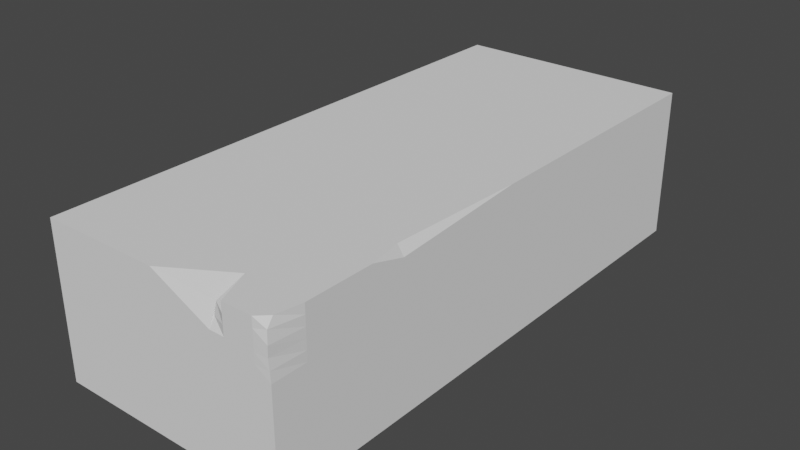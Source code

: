 # Source: brick2.blend  (saved by Blender 2.81.16; exported with 4.5.12 LTS)
import bpy
from mathutils import Matrix  # noqa: F401  (used for matrix-valued properties, if any)

bpy.ops.wm.read_factory_settings(use_empty=True)
scene = bpy.context.scene
scene.name = 'Scene'

# ---- collections
col_collection = bpy.data.collections.new('Collection'); scene.collection.children.link(col_collection)

# ---- world
world_world = bpy.data.worlds.new('World'); scene.world = world_world
world_world.use_nodes = True; world_world.node_tree.nodes.clear()
_N = world_world.node_tree.nodes; _L = world_world.node_tree.links
n0 = _N.new('ShaderNodeOutputWorld'); n0.name = 'World Output'; n0.location = (300, 300)
n1 = _N.new('ShaderNodeBackground'); n1.name = 'Background'; n1.location = (10, 300)
n1.inputs[0].default_value = (0.05088, 0.05088, 0.05088, 1.0)
_L.new(n1.outputs[0], n0.inputs[0])
n0.is_active_output = True
world_world.color = (0.05088, 0.05088, 0.05088)
world_world.use_sun_shadow = False
world_world.sun_shadow_jitter_overblur = 0.0

# ---- meshes
me_cube_003 = bpy.data.meshes.new('Cube.003')
me_cube_003.from_pydata([(-1.0, -1.0, -1.0), (-1.0, -1.0, 1.0), (-1.0, 1.0, -1.0), (-1.0, 1.0, 1.0), (1.0, -1.0, -1.0), (0.9606, -0.9654, 1.0), (1.0, 1.0, -1.0), (1.0, 1.0, 1.0), (-1.0, 0.0, -1.0), (-1.0, -1.0, 0.0), (-1.0, 0.0, 1.0), (-1.0, 1.0, 0.0), (0.0, 1.0, -1.0), (0.0, 1.0, 1.0), (1.0, 1.0, 0.0), (1.0, 0.0, -1.0), (1.0, 0.0, 1.0), (1.0, -1.0, 0.0), (0.0, -1.0, -1.0), (0.0, -1.0, 1.0), (0.0, 0.0, 1.0), (0.0, 0.0, -1.0), (0.0, -1.0, 0.0), (1.0, 0.0, 0.0), (0.0, 1.0, 0.0), (-1.0, 0.0, 0.0), (-1.0, -0.5, -1.0), (-1.0, -1.0, 0.5), (-1.0, 0.5, 1.0), (-1.0, 1.0, -0.5), (-0.5, 1.0, -1.0), (0.5, 1.0, 1.0), (1.0, 1.0, -0.5), (1.0, 0.5, -1.0), (0.9469, -0.5, 1.0), (1.0, -1.0, -0.5), (0.5, -1.0, -1.0), (-0.5, -1.0, 1.0), (-1.0, 0.5, -1.0), (-1.0, -1.0, -0.5), (-1.0, -0.5, 1.0), (-1.0, 1.0, 0.5), (0.5, 1.0, -1.0), (-0.5, 1.0, 1.0), (1.0, 1.0, 0.5), (1.0, -0.5, -1.0), (1.0, 0.5, 1.0), (0.9908, -0.9987, 0.5031), (-0.5, -1.0, -1.0), (0.5, -0.8699, 1.0), (0.0, -0.5, 1.0), (0.0, 0.5, 1.0), (0.5, 0.0, 1.0), (-0.5, 0.0, 1.0), (0.0, -0.5, -1.0), (0.0, 0.5, -1.0), (-0.5, 0.0, -1.0), (0.5, 0.0, -1.0), (-0.5, -1.0, 0.0), (0.5, -1.0, 0.0), (0.0, -1.0, -0.5), (0.0, -1.0, 0.5), (1.0, -0.5, 0.0), (1.0, 0.5, 0.0), (1.0, 0.0, -0.5), (1.0, 0.0, 0.5), (0.5, 1.0, 0.0), (-0.5, 1.0, 0.0), (0.0, 1.0, -0.5), (0.0, 1.0, 0.5), (-1.0, 0.5, 0.0), (-1.0, -0.5, 0.0), (-1.0, 0.0, -0.5), (-1.0, 0.0, 0.5), (-1.0, -0.5, 0.5), (-1.0, -0.5, -0.5), (-1.0, 0.5, -0.5), (-0.5, 1.0, 0.5), (-0.5, 1.0, -0.5), (0.5, 1.0, -0.5), (1.0, 0.5, 0.5), (1.0, 0.5, -0.5), (1.0, -0.5, -0.5), (0.5, -1.0, 0.5), (0.5, -1.0, -0.5), (-0.5, -1.0, -0.5), (0.5, 0.5, -1.0), (-0.5, 0.5, -1.0), (-0.5, -0.5, -1.0), (-0.5, 0.5, 1.0), (0.5, 0.5, 1.0), (0.5, -0.5, 1.0), (-0.5, -0.5, 1.0), (0.5, -0.5, -1.0), (-0.5, -1.0, 0.5), (1.0, -0.5, 0.5), (0.5, 1.0, 0.5), (-1.0, 0.5, 0.5), (1.0, -0.75, 1.0), (1.0, -1.0, -0.75), (0.75, -1.0, -1.0), (1.0, -1.0, 0.25), (1.0, -0.75, 0.0), (1.0, -1.0, -0.25), (1.0, -0.75, -1.0), (0.9824, -0.997, 0.7589), (0.75, -1.0, 1.0), (0.75, -1.0, 0.0), (1.0, -0.75, -0.5), (1.0, -0.5, -0.75), (1.0, -0.5, -0.25), (0.75, -1.0, 0.5), (0.5, -1.0, 0.25), (0.5, -0.9807, 0.75), (0.75, -1.0, -0.5), (0.5, -1.0, -0.75), (0.5, -1.0, -0.25), (1.0, -0.75, 0.5), (1.0, -0.5, 0.25), (1.0, -0.5, 0.75), (1.0, -0.75, 0.25), (0.875, -0.875, 1.0), (0.75, -1.0, -0.25), (0.75, -1.0, -0.75), (0.75, -1.0, 0.75), (0.75, -1.0, 0.25), (1.0, -0.75, -0.75), (1.0, -0.75, -0.25), (0.875, -0.875, -1.0), (1.0, -0.75, 0.75), (1.0, -0.875, 1.0), (1.0, -1.0, -0.875), (0.875, -1.0, -1.0), (1.0, -1.0, 0.125), (1.0, -0.875, 0.0), (1.0, -1.0, -0.375), (1.0, -0.625, -1.0), (0.9796, -0.9974, 0.6311), (0.625, -1.0, 1.0), (0.625, -1.0, 0.0), (1.0, -0.875, -0.5), (1.0, -0.5, -0.875), (1.0, -0.5, -0.375), (0.625, -1.0, 0.5), (0.5, -1.0, 0.125), (0.5, -1.0, 0.625), (0.625, -1.0, -0.5), (0.5, -1.0, -0.875), (0.5, -1.0, -0.375), (1.0, -0.875, 0.5), (1.0, -0.5, 0.125), (1.0, -0.5, 0.625), (1.0, -0.625, 1.0), (1.0, -1.0, -0.625), (0.625, -1.0, -1.0), (1.0, -1.0, 0.375), (1.0, -0.625, 0.0), (1.0, -1.0, -0.125), (1.0, -0.875, -1.0), (0.9706, -0.9908, 0.9042), (0.875, -1.0, 1.0), (0.875, -1.0, 0.0), (1.0, -0.625, -0.5), (1.0, -0.5, -0.625), (1.0, -0.5, -0.125), (0.875, -1.0, 0.5), (0.5, -1.0, 0.375), (0.5, -0.9701, 0.875), (0.875, -1.0, -0.5), (0.5, -1.0, -0.625), (0.5, -1.0, -0.125), (1.0, -0.625, 0.5), (1.0, -0.5, 0.375), (1.0, -0.5, 0.875), (1.0, -0.875, 0.25), (1.0, -0.625, 0.25), (1.0, -0.75, 0.125), (1.0, -0.75, 0.375), (0.9375, -0.8125, 1.0), (0.8125, -0.9375, 1.0), (0.625, -1.0, -0.25), (0.875, -1.0, -0.25), (0.75, -1.0, -0.375), (0.75, -1.0, -0.125), (0.625, -1.0, -0.75), (0.875, -1.0, -0.75), (0.75, -1.0, -0.875), (0.75, -1.0, -0.625), (0.625, -1.0, 0.75), (0.875, -1.0, 0.75), (0.75, -1.0, 0.625), (0.75, -1.0, 0.875), (0.625, -1.0, 0.25), (0.875, -1.0, 0.25), (0.75, -1.0, 0.125), (0.75, -1.0, 0.375), (1.0, -0.875, -0.75), (1.0, -0.625, -0.75), (1.0, -0.75, -0.875), (1.0, -0.75, -0.625), (1.0, -0.875, -0.25), (1.0, -0.625, -0.25), (1.0, -0.75, -0.375), (1.0, -0.75, -0.125), (0.8125, -0.9375, -1.0), (0.9375, -0.8125, -1.0), (1.0, -0.875, 0.75), (1.0, -0.625, 0.75), (1.0, -0.75, 0.625), (1.0, -0.75, 0.875), (1.0, -0.625, 0.875), (1.0, -0.625, 0.625), (1.0, -0.875, 0.625), (0.9688, -0.7188, -1.0), (0.7188, -0.9688, -1.0), (1.0, -0.625, -0.125), (1.0, -0.625, -0.375), (1.0, -0.875, -0.375), (1.0, -0.625, -0.625), (1.0, -0.625, -0.875), (1.0, -0.875, -0.875), (0.875, -1.0, 0.375), (0.875, -1.0, 0.125), (0.625, -1.0, 0.125), (0.875, -1.0, 0.875), (0.875, -1.0, 0.625), (0.625, -1.0, 0.625), (0.875, -1.0, -0.625), (0.875, -1.0, -0.875), (0.625, -1.0, -0.875), (0.875, -1.0, -0.125), (0.875, -1.0, -0.375), (0.625, -1.0, -0.375), (0.7188, -0.9688, 1.0), (0.9688, -0.7188, 1.0), (1.0, -0.625, 0.375), (1.0, -0.625, 0.125), (1.0, -0.875, 0.125), (1.0, -0.875, 0.375), (0.9062, -0.9062, 1.0), (0.625, -1.0, -0.125), (0.625, -1.0, -0.625), (0.625, -1.0, 0.875), (0.625, -1.0, 0.375), (1.0, -0.875, -0.625), (1.0, -0.875, -0.125), (0.9062, -0.9062, -1.0), (1.0, -0.875, 0.875)], [], [(97, 28, 3, 41), (96, 31, 7, 44), (247, 130, 5, 159), (94, 37, 1, 27), (246, 205, 104, 158), (92, 40, 1, 37), (91, 50, 19, 49), (90, 51, 20, 52), (89, 28, 10, 53), (88, 54, 18, 48), (87, 55, 21, 56), (86, 33, 15, 57), (85, 58, 9, 39), (84, 148, 116, 170, 59, 22, 60), (83, 145, 113, 167, 49, 19, 61), (245, 134, 17, 157), (81, 63, 23, 64), (80, 46, 16, 65), (79, 66, 14, 32), (78, 67, 24, 68), (77, 43, 13, 69), (76, 70, 11, 29), (75, 71, 25, 72), (74, 40, 10, 73), (71, 74, 73, 25), (9, 27, 74, 71), (27, 1, 40, 74), (26, 75, 72, 8), (0, 39, 75, 26), (39, 9, 71, 75), (38, 76, 29, 2), (8, 72, 76, 38), (72, 25, 70, 76), (67, 77, 69, 24), (11, 41, 77, 67), (41, 3, 43, 77), (30, 78, 68, 12), (2, 29, 78, 30), (29, 11, 67, 78), (42, 79, 32, 6), (12, 68, 79, 42), (68, 24, 66, 79), (63, 80, 65, 23), (14, 44, 80, 63), (44, 7, 46, 80), (33, 81, 64, 15), (6, 32, 81, 33), (32, 14, 63, 81), (244, 140, 35, 153), (15, 64, 82, 163, 109, 141, 45), (64, 23, 62, 164, 110, 142, 82), (59, 144, 112, 166, 83, 61, 22), (243, 143, 83, 166), (242, 138, 49, 167), (36, 147, 115, 169, 84, 60, 18), (241, 146, 84, 169), (240, 139, 59, 170), (48, 85, 39, 0), (18, 60, 85, 48), (60, 22, 58, 85), (55, 86, 57, 21), (12, 42, 86, 55), (42, 6, 33, 86), (38, 87, 56, 8), (2, 30, 87, 38), (30, 12, 55, 87), (26, 88, 48, 0), (8, 56, 88, 26), (56, 21, 54, 88), (51, 89, 53, 20), (13, 43, 89, 51), (43, 3, 28, 89), (46, 90, 52, 16), (7, 31, 90, 46), (31, 13, 51, 90), (239, 179, 106, 160), (16, 52, 91, 34), (52, 20, 50, 91), (50, 92, 37, 19), (20, 53, 92, 50), (53, 10, 40, 92), (54, 93, 36, 18), (21, 57, 93, 54), (57, 15, 45, 93), (58, 94, 27, 9), (22, 61, 94, 58), (61, 19, 37, 94), (238, 149, 47, 155), (23, 65, 95, 172, 118, 150, 62), (65, 16, 34, 173, 119, 151, 95), (66, 96, 44, 14), (24, 69, 96, 66), (69, 13, 31, 96), (70, 97, 41, 11), (25, 73, 97, 70), (73, 10, 28, 97), (237, 174, 101, 133), (236, 175, 120, 176), (235, 171, 117, 177), (152, 234, 178, 98), (179, 233, 138, 106), (232, 180, 116, 148), (231, 181, 122, 182), (230, 161, 107, 183), (229, 184, 115, 147), (228, 185, 123, 186), (227, 168, 114, 187), (226, 188, 113, 145), (225, 189, 124, 190), (224, 160, 106, 191), (223, 192, 112, 144), (222, 193, 125, 194), (221, 165, 111, 195), (220, 196, 99, 131), (219, 197, 126, 198), (218, 162, 108, 199), (217, 200, 103, 135), (216, 201, 127, 202), (215, 156, 102, 203), (154, 214, 204, 100), (205, 213, 136, 104), (212, 206, 105, 137), (211, 207, 129, 208), (210, 152, 98, 209), (207, 210, 209, 129), (119, 173, 210, 207), (173, 34, 152, 210), (171, 211, 208, 117), (95, 151, 211, 171), (151, 119, 207, 211), (149, 212, 137, 47), (117, 208, 212, 149), (208, 129, 206, 212), (128, 93, 213, 205), (93, 45, 136, 213), (36, 93, 214, 154), (93, 128, 204, 214), (201, 215, 203, 127), (110, 164, 215, 201), (164, 62, 156, 215), (162, 216, 202, 108), (82, 142, 216, 162), (142, 110, 201, 216), (140, 217, 135, 35), (108, 202, 217, 140), (202, 127, 200, 217), (197, 218, 199, 126), (109, 163, 218, 197), (163, 82, 162, 218), (136, 219, 198, 104), (45, 141, 219, 136), (141, 109, 197, 219), (158, 220, 131, 4), (104, 198, 220, 158), (198, 126, 196, 220), (193, 221, 195, 125), (101, 155, 221, 193), (155, 47, 165, 221), (161, 222, 194, 107), (17, 133, 222, 161), (133, 101, 193, 222), (139, 223, 144, 59), (107, 194, 223, 139), (194, 125, 192, 223), (189, 224, 191, 124), (105, 159, 224, 189), (159, 5, 160, 224), (165, 225, 190, 111), (47, 137, 225, 165), (137, 105, 189, 225), (143, 226, 145, 83), (111, 190, 226, 143), (190, 124, 188, 226), (185, 227, 187, 123), (99, 153, 227, 185), (153, 35, 168, 227), (132, 228, 186, 100), (4, 131, 228, 132), (131, 99, 185, 228), (154, 229, 147, 36), (100, 186, 229, 154), (186, 123, 184, 229), (181, 230, 183, 122), (103, 157, 230, 181), (157, 17, 161, 230), (168, 231, 182, 114), (35, 135, 231, 168), (135, 103, 181, 231), (146, 232, 148, 84), (114, 182, 232, 146), (182, 122, 180, 232), (121, 91, 233, 179), (91, 49, 138, 233), (34, 91, 234, 152), (91, 121, 178, 234), (175, 235, 177, 120), (118, 172, 235, 175), (172, 95, 171, 235), (156, 236, 176, 102), (62, 150, 236, 156), (150, 118, 175, 236), (134, 237, 133, 17), (102, 176, 237, 134), (176, 120, 174, 237), (174, 238, 155, 101), (120, 177, 238, 174), (177, 117, 149, 238), (130, 239, 160, 5), (98, 178, 239, 130), (178, 121, 179, 239), (180, 240, 170, 116), (122, 183, 240, 180), (183, 107, 139, 240), (184, 241, 169, 115), (123, 187, 241, 184), (187, 114, 146, 241), (188, 242, 167, 113), (124, 191, 242, 188), (191, 106, 138, 242), (192, 243, 166, 112), (125, 195, 243, 192), (195, 111, 143, 243), (196, 244, 153, 99), (126, 199, 244, 196), (199, 108, 140, 244), (200, 245, 157, 103), (127, 203, 245, 200), (203, 102, 134, 245), (132, 246, 158, 4), (100, 204, 246, 132), (204, 128, 205, 246), (206, 247, 159, 105), (129, 209, 247, 206), (209, 98, 130, 247)])
_uv = me_cube_003.uv_layers.new(name='UVMap')
_uv.uv.foreach_set('vector', [0.5625, 0.1875, 0.625, 0.1875, 0.625, 0.25, 0.5625, 0.25, 0.5625, 0.4375, 0.625, 0.4375, 0.625, 0.5, 0.5625, 0.5, 0.6094, 0.7344, 0.625, 0.7344, 0.625, 0.75, 0.6094, 0.75, 0.5625, 0.9375, 0.625, 0.9375, 0.625, 1.0, 0.5625, 1.0, 0.3633, 0.7383, 0.3672, 0.7266, 0.375, 0.7188, 0.375, 0.7344, 0.8125, 0.6875, 0.875, 0.6875, 0.875, 0.75, 0.8125, 0.75, 0.6875, 0.6875, 0.75, 0.6875, 0.75, 0.75, 0.6875, 0.75, 0.6875, 0.5625, 0.75, 0.5625, 0.75, 0.625, 0.6875, 0.625, 0.8125, 0.5625, 0.875, 0.5625, 0.875, 0.625, 0.8125, 0.625, 0.1875, 0.6875, 0.25, 0.6875, 0.25, 0.75, 0.1875, 0.75, 0.1875, 0.5625, 0.25, 0.5625, 0.25, 0.625, 0.1875, 0.625, 0.3125, 0.5625, 0.375, 0.5625, 0.375, 0.625, 0.3125, 0.625, 0.4375, 0.9375, 0.5, 0.9375, 0.5, 1.0, 0.4375, 1.0, 0.4375, 0.8125, 0.4531, 0.8125, 0.4688, 0.8125, 0.4844, 0.8125, 0.5, 0.8125, 0.5, 0.875, 0.4375, 0.875, 0.5625, 0.8125, 0.5781, 0.8125, 0.5938, 0.8125, 0.6094, 0.8125, 0.625, 0.8125, 0.625, 0.875, 0.5625, 0.875, 0.4844, 0.7344, 0.5, 0.7344, 0.5, 0.75, 0.4844, 0.75, 0.4375, 0.5625, 0.5, 0.5625, 0.5, 0.625, 0.4375, 0.625, 0.5625, 0.5625, 0.625, 0.5625, 0.625, 0.625, 0.5625, 0.625, 0.4375, 0.4375, 0.5, 0.4375, 0.5, 0.5, 0.4375, 0.5, 0.4375, 0.3125, 0.5, 0.3125, 0.5, 0.375, 0.4375, 0.375, 0.5625, 0.3125, 0.625, 0.3125, 0.625, 0.375, 0.5625, 0.375, 0.4375, 0.1875, 0.5, 0.1875, 0.5, 0.25, 0.4375, 0.25, 0.4375, 0.0625, 0.5, 0.0625, 0.5, 0.125, 0.4375, 0.125, 0.5625, 0.0625, 0.625, 0.0625, 0.625, 0.125, 0.5625, 0.125, 0.5, 0.0625, 0.5625, 0.0625, 0.5625, 0.125, 0.5, 0.125, 0.5, 0.0, 0.5625, 0.0, 0.5625, 0.0625, 0.5, 0.0625, 0.5625, 0.0, 0.625, 0.0, 0.625, 0.0625, 0.5625, 0.0625, 0.375, 0.0625, 0.4375, 0.0625, 0.4375, 0.125, 0.375, 0.125, 0.375, 0.0, 0.4375, 0.0, 0.4375, 0.0625, 0.375, 0.0625, 0.4375, 0.0, 0.5, 0.0, 0.5, 0.0625, 0.4375, 0.0625, 0.375, 0.1875, 0.4375, 0.1875, 0.4375, 0.25, 0.375, 0.25, 0.375, 0.125, 0.4375, 0.125, 0.4375, 0.1875, 0.375, 0.1875, 0.4375, 0.125, 0.5, 0.125, 0.5, 0.1875, 0.4375, 0.1875, 0.5, 0.3125, 0.5625, 0.3125, 0.5625, 0.375, 0.5, 0.375, 0.5, 0.25, 0.5625, 0.25, 0.5625, 0.3125, 0.5, 0.3125, 0.5625, 0.25, 0.625, 0.25, 0.625, 0.3125, 0.5625, 0.3125, 0.375, 0.3125, 0.4375, 0.3125, 0.4375, 0.375, 0.375, 0.375, 0.375, 0.25, 0.4375, 0.25, 0.4375, 0.3125, 0.375, 0.3125, 0.4375, 0.25, 0.5, 0.25, 0.5, 0.3125, 0.4375, 0.3125, 0.375, 0.4375, 0.4375, 0.4375, 0.4375, 0.5, 0.375, 0.5, 0.375, 0.375, 0.4375, 0.375, 0.4375, 0.4375, 0.375, 0.4375, 0.4375, 0.375, 0.5, 0.375, 0.5, 0.4375, 0.4375, 0.4375, 0.5, 0.5625, 0.5625, 0.5625, 0.5625, 0.625, 0.5, 0.625, 0.5, 0.5, 0.5625, 0.5, 0.5625, 0.5625, 0.5, 0.5625, 0.5625, 0.5, 0.625, 0.5, 0.625, 0.5625, 0.5625, 0.5625, 0.375, 0.5625, 0.4375, 0.5625, 0.4375, 0.625, 0.375, 0.625, 0.375, 0.5, 0.4375, 0.5, 0.4375, 0.5625, 0.375, 0.5625, 0.4375, 0.5, 0.5, 0.5, 0.5, 0.5625, 0.4375, 0.5625, 0.4219, 0.7344, 0.4375, 0.7344, 0.4375, 0.75, 0.4219, 0.75, 0.375, 0.625, 0.4375, 0.625, 0.4375, 0.6875, 0.4219, 0.6875, 0.4062, 0.6875, 0.3906, 0.6875, 0.375, 0.6875, 0.4375, 0.625, 0.5, 0.625, 0.5, 0.6875, 0.4844, 0.6875, 0.4688, 0.6875, 0.4531, 0.6875, 0.4375, 0.6875, 0.5, 0.8125, 0.5156, 0.8125, 0.5312, 0.8125, 0.5469, 0.8125, 0.5625, 0.8125, 0.5625, 0.875, 0.5, 0.875, 0.5469, 0.7969, 0.5625, 0.7969, 0.5625, 0.8125, 0.5469, 0.8125, 0.6094, 0.7969, 0.625, 0.7969, 0.625, 0.8125, 0.6094, 0.8125, 0.375, 0.8125, 0.3906, 0.8125, 0.4062, 0.8125, 0.4219, 0.8125, 0.4375, 0.8125, 0.4375, 0.875, 0.375, 0.875, 0.4219, 0.7969, 0.4375, 0.7969, 0.4375, 0.8125, 0.4219, 0.8125, 0.4844, 0.7969, 0.5, 0.7969, 0.5, 0.8125, 0.4844, 0.8125, 0.375, 0.9375, 0.4375, 0.9375, 0.4375, 1.0, 0.375, 1.0, 0.375, 0.875, 0.4375, 0.875, 0.4375, 0.9375, 0.375, 0.9375, 0.4375, 0.875, 0.5, 0.875, 0.5, 0.9375, 0.4375, 0.9375, 0.25, 0.5625, 0.3125, 0.5625, 0.3125, 0.625, 0.25, 0.625, 0.25, 0.5, 0.3125, 0.5, 0.3125, 0.5625, 0.25, 0.5625, 0.3125, 0.5, 0.375, 0.5, 0.375, 0.5625, 0.3125, 0.5625, 0.125, 0.5625, 0.1875, 0.5625, 0.1875, 0.625, 0.125, 0.625, 0.125, 0.5, 0.1875, 0.5, 0.1875, 0.5625, 0.125, 0.5625, 0.1875, 0.5, 0.25, 0.5, 0.25, 0.5625, 0.1875, 0.5625, 0.125, 0.6875, 0.1875, 0.6875, 0.1875, 0.75, 0.125, 0.75, 0.125, 0.625, 0.1875, 0.625, 0.1875, 0.6875, 0.125, 0.6875, 0.1875, 0.625, 0.25, 0.625, 0.25, 0.6875, 0.1875, 0.6875, 0.75, 0.5625, 0.8125, 0.5625, 0.8125, 0.625, 0.75, 0.625, 0.75, 0.5, 0.8125, 0.5, 0.8125, 0.5625, 0.75, 0.5625, 0.8125, 0.5, 0.875, 0.5, 0.875, 0.5625, 0.8125, 0.5625, 0.625, 0.5625, 0.6875, 0.5625, 0.6875, 0.625, 0.625, 0.625, 0.625, 0.5, 0.6875, 0.5, 0.6875, 0.5625, 0.625, 0.5625, 0.6875, 0.5, 0.75, 0.5, 0.75, 0.5625, 0.6875, 0.5625, 0.6367, 0.7383, 0.6484, 0.7422, 0.6562, 0.75, 0.6406, 0.75, 0.625, 0.625, 0.6875, 0.625, 0.6875, 0.6875, 0.625, 0.6875, 0.6875, 0.625, 0.75, 0.625, 0.75, 0.6875, 0.6875, 0.6875, 0.75, 0.6875, 0.8125, 0.6875, 0.8125, 0.75, 0.75, 0.75, 0.75, 0.625, 0.8125, 0.625, 0.8125, 0.6875, 0.75, 0.6875, 0.8125, 0.625, 0.875, 0.625, 0.875, 0.6875, 0.8125, 0.6875, 0.25, 0.6875, 0.3125, 0.6875, 0.3125, 0.75, 0.25, 0.75, 0.25, 0.625, 0.3125, 0.625, 0.3125, 0.6875, 0.25, 0.6875, 0.3125, 0.625, 0.375, 0.625, 0.375, 0.6875, 0.3125, 0.6875, 0.5, 0.9375, 0.5625, 0.9375, 0.5625, 1.0, 0.5, 1.0, 0.5, 0.875, 0.5625, 0.875, 0.5625, 0.9375, 0.5, 0.9375, 0.5625, 0.875, 0.625, 0.875, 0.625, 0.9375, 0.5625, 0.9375, 0.5469, 0.7344, 0.5625, 0.7344, 0.5625, 0.75, 0.5469, 0.75, 0.5, 0.625, 0.5625, 0.625, 0.5625, 0.6875, 0.5469, 0.6875, 0.5312, 0.6875, 0.5156, 0.6875, 0.5, 0.6875, 0.5625, 0.625, 0.625, 0.625, 0.625, 0.6875, 0.6094, 0.6875, 0.5938, 0.6875, 0.5781, 0.6875, 0.5625, 0.6875, 0.5, 0.4375, 0.5625, 0.4375, 0.5625, 0.5, 0.5, 0.5, 0.5, 0.375, 0.5625, 0.375, 0.5625, 0.4375, 0.5, 0.4375, 0.5625, 0.375, 0.625, 0.375, 0.625, 0.4375, 0.5625, 0.4375, 0.5, 0.1875, 0.5625, 0.1875, 0.5625, 0.25, 0.5, 0.25, 0.5, 0.125, 0.5625, 0.125, 0.5625, 0.1875, 0.5, 0.1875, 0.5625, 0.125, 0.625, 0.125, 0.625, 0.1875, 0.5625, 0.1875, 0.5156, 0.7344, 0.5312, 0.7344, 0.5312, 0.75, 0.5156, 0.75, 0.5156, 0.7031, 0.5312, 0.7031, 0.5312, 0.7188, 0.5156, 0.7188, 0.5469, 0.7031, 0.5625, 0.7031, 0.5625, 0.7188, 0.5469, 0.7188, 0.625, 0.7031, 0.6289, 0.7148, 0.6328, 0.7266, 0.625, 0.7188, 0.6484, 0.7422, 0.6602, 0.7461, 0.6719, 0.75, 0.6562, 0.75, 0.4531, 0.7969, 0.4688, 0.7969, 0.4688, 0.8125, 0.4531, 0.8125, 0.4531, 0.7656, 0.4688, 0.7656, 0.4688, 0.7812, 0.4531, 0.7812, 0.4844, 0.7656, 0.5, 0.7656, 0.5, 0.7812, 0.4844, 0.7812, 0.3906, 0.7969, 0.4062, 0.7969, 0.4062, 0.8125, 0.3906, 0.8125, 0.3906, 0.7656, 0.4062, 0.7656, 0.4062, 0.7812, 0.3906, 0.7812, 0.4219, 0.7656, 0.4375, 0.7656, 0.4375, 0.7812, 0.4219, 0.7812, 0.5781, 0.7969, 0.5938, 0.7969, 0.5938, 0.8125, 0.5781, 0.8125, 0.5781, 0.7656, 0.5938, 0.7656, 0.5938, 0.7812, 0.5781, 0.7812, 0.6094, 0.7656, 0.625, 0.7656, 0.625, 0.7812, 0.6094, 0.7812, 0.5156, 0.7969, 0.5312, 0.7969, 0.5312, 0.8125, 0.5156, 0.8125, 0.5156, 0.7656, 0.5312, 0.7656, 0.5312, 0.7812, 0.5156, 0.7812, 0.5469, 0.7656, 0.5625, 0.7656, 0.5625, 0.7812, 0.5469, 0.7812, 0.3906, 0.7344, 0.4062, 0.7344, 0.4062, 0.75, 0.3906, 0.75, 0.3906, 0.7031, 0.4062, 0.7031, 0.4062, 0.7188, 0.3906, 0.7188, 0.4219, 0.7031, 0.4375, 0.7031, 0.4375, 0.7188, 0.4219, 0.7188, 0.4531, 0.7344, 0.4688, 0.7344, 0.4688, 0.75, 0.4531, 0.75, 0.4531, 0.7031, 0.4688, 0.7031, 0.4688, 0.7188, 0.4531, 0.7188, 0.4844, 0.7031, 0.5, 0.7031, 0.5, 0.7188, 0.4844, 0.7188, 0.3281, 0.75, 0.3398, 0.7461, 0.3516, 0.7422, 0.3438, 0.75, 0.3672, 0.7266, 0.3711, 0.7148, 0.375, 0.7031, 0.375, 0.7188, 0.5781, 0.7344, 0.5938, 0.7344, 0.5938, 0.75, 0.5781, 0.75, 0.5781, 0.7031, 0.5938, 0.7031, 0.5938, 0.7188, 0.5781, 0.7188, 0.6094, 0.7031, 0.625, 0.7031, 0.625, 0.7188, 0.6094, 0.7188, 0.5938, 0.7031, 0.6094, 0.7031, 0.6094, 0.7188, 0.5938, 0.7188, 0.5938, 0.6875, 0.6094, 0.6875, 0.6094, 0.7031, 0.5938, 0.7031, 0.6094, 0.6875, 0.625, 0.6875, 0.625, 0.7031, 0.6094, 0.7031, 0.5625, 0.7031, 0.5781, 0.7031, 0.5781, 0.7188, 0.5625, 0.7188, 0.5625, 0.6875, 0.5781, 0.6875, 0.5781, 0.7031, 0.5625, 0.7031, 0.5781, 0.6875, 0.5938, 0.6875, 0.5938, 0.7031, 0.5781, 0.7031, 0.5625, 0.7344, 0.5781, 0.7344, 0.5781, 0.75, 0.5625, 0.75, 0.5625, 0.7188, 0.5781, 0.7188, 0.5781, 0.7344, 0.5625, 0.7344, 0.5781, 0.7188, 0.5938, 0.7188, 0.5938, 0.7344, 0.5781, 0.7344, 0.3594, 0.7344, 0.3125, 0.6875, 0.3711, 0.7148, 0.3672, 0.7266, 0.3125, 0.6875, 0.375, 0.6875, 0.375, 0.7031, 0.3711, 0.7148, 0.3125, 0.75, 0.3125, 0.6875, 0.3398, 0.7461, 0.3281, 0.75, 0.3125, 0.6875, 0.3594, 0.7344, 0.3516, 0.7422, 0.3398, 0.7461, 0.4688, 0.7031, 0.4844, 0.7031, 0.4844, 0.7188, 0.4688, 0.7188, 0.4688, 0.6875, 0.4844, 0.6875, 0.4844, 0.7031, 0.4688, 0.7031, 0.4844, 0.6875, 0.5, 0.6875, 0.5, 0.7031, 0.4844, 0.7031, 0.4375, 0.7031, 0.4531, 0.7031, 0.4531, 0.7188, 0.4375, 0.7188, 0.4375, 0.6875, 0.4531, 0.6875, 0.4531, 0.7031, 0.4375, 0.7031, 0.4531, 0.6875, 0.4688, 0.6875, 0.4688, 0.7031, 0.4531, 0.7031, 0.4375, 0.7344, 0.4531, 0.7344, 0.4531, 0.75, 0.4375, 0.75, 0.4375, 0.7188, 0.4531, 0.7188, 0.4531, 0.7344, 0.4375, 0.7344, 0.4531, 0.7188, 0.4688, 0.7188, 0.4688, 0.7344, 0.4531, 0.7344, 0.4062, 0.7031, 0.4219, 0.7031, 0.4219, 0.7188, 0.4062, 0.7188, 0.4062, 0.6875, 0.4219, 0.6875, 0.4219, 0.7031, 0.4062, 0.7031, 0.4219, 0.6875, 0.4375, 0.6875, 0.4375, 0.7031, 0.4219, 0.7031, 0.375, 0.7031, 0.3906, 0.7031, 0.3906, 0.7188, 0.375, 0.7188, 0.375, 0.6875, 0.3906, 0.6875, 0.3906, 0.7031, 0.375, 0.7031, 0.3906, 0.6875, 0.4062, 0.6875, 0.4062, 0.7031, 0.3906, 0.7031, 0.375, 0.7344, 0.3906, 0.7344, 0.3906, 0.75, 0.375, 0.75, 0.375, 0.7188, 0.3906, 0.7188, 0.3906, 0.7344, 0.375, 0.7344, 0.3906, 0.7188, 0.4062, 0.7188, 0.4062, 0.7344, 0.3906, 0.7344, 0.5312, 0.7656, 0.5469, 0.7656, 0.5469, 0.7812, 0.5312, 0.7812, 0.5312, 0.75, 0.5469, 0.75, 0.5469, 0.7656, 0.5312, 0.7656, 0.5469, 0.75, 0.5625, 0.75, 0.5625, 0.7656, 0.5469, 0.7656, 0.5, 0.7656, 0.5156, 0.7656, 0.5156, 0.7812, 0.5, 0.7812, 0.5, 0.75, 0.5156, 0.75, 0.5156, 0.7656, 0.5, 0.7656, 0.5156, 0.75, 0.5312, 0.75, 0.5312, 0.7656, 0.5156, 0.7656, 0.5, 0.7969, 0.5156, 0.7969, 0.5156, 0.8125, 0.5, 0.8125, 0.5, 0.7812, 0.5156, 0.7812, 0.5156, 0.7969, 0.5, 0.7969, 0.5156, 0.7812, 0.5312, 0.7812, 0.5312, 0.7969, 0.5156, 0.7969, 0.5938, 0.7656, 0.6094, 0.7656, 0.6094, 0.7812, 0.5938, 0.7812, 0.5938, 0.75, 0.6094, 0.75, 0.6094, 0.7656, 0.5938, 0.7656, 0.6094, 0.75, 0.625, 0.75, 0.625, 0.7656, 0.6094, 0.7656, 0.5625, 0.7656, 0.5781, 0.7656, 0.5781, 0.7812, 0.5625, 0.7812, 0.5625, 0.75, 0.5781, 0.75, 0.5781, 0.7656, 0.5625, 0.7656, 0.5781, 0.75, 0.5938, 0.75, 0.5938, 0.7656, 0.5781, 0.7656, 0.5625, 0.7969, 0.5781, 0.7969, 0.5781, 0.8125, 0.5625, 0.8125, 0.5625, 0.7812, 0.5781, 0.7812, 0.5781, 0.7969, 0.5625, 0.7969, 0.5781, 0.7812, 0.5938, 0.7812, 0.5938, 0.7969, 0.5781, 0.7969, 0.4062, 0.7656, 0.4219, 0.7656, 0.4219, 0.7812, 0.4062, 0.7812, 0.4062, 0.75, 0.4219, 0.75, 0.4219, 0.7656, 0.4062, 0.7656, 0.4219, 0.75, 0.4375, 0.75, 0.4375, 0.7656, 0.4219, 0.7656, 0.375, 0.7656, 0.3906, 0.7656, 0.3906, 0.7812, 0.375, 0.7812, 0.375, 0.75, 0.3906, 0.75, 0.3906, 0.7656, 0.375, 0.7656, 0.3906, 0.75, 0.4062, 0.75, 0.4062, 0.7656, 0.3906, 0.7656, 0.375, 0.7969, 0.3906, 0.7969, 0.3906, 0.8125, 0.375, 0.8125, 0.375, 0.7812, 0.3906, 0.7812, 0.3906, 0.7969, 0.375, 0.7969, 0.3906, 0.7812, 0.4062, 0.7812, 0.4062, 0.7969, 0.3906, 0.7969, 0.4688, 0.7656, 0.4844, 0.7656, 0.4844, 0.7812, 0.4688, 0.7812, 0.4688, 0.75, 0.4844, 0.75, 0.4844, 0.7656, 0.4688, 0.7656, 0.4844, 0.75, 0.5, 0.75, 0.5, 0.7656, 0.4844, 0.7656, 0.4375, 0.7656, 0.4531, 0.7656, 0.4531, 0.7812, 0.4375, 0.7812, 0.4375, 0.75, 0.4531, 0.75, 0.4531, 0.7656, 0.4375, 0.7656, 0.4531, 0.75, 0.4688, 0.75, 0.4688, 0.7656, 0.4531, 0.7656, 0.4375, 0.7969, 0.4531, 0.7969, 0.4531, 0.8125, 0.4375, 0.8125, 0.4375, 0.7812, 0.4531, 0.7812, 0.4531, 0.7969, 0.4375, 0.7969, 0.4531, 0.7812, 0.4688, 0.7812, 0.4688, 0.7969, 0.4531, 0.7969, 0.6406, 0.7344, 0.6875, 0.6875, 0.6602, 0.7461, 0.6484, 0.7422, 0.6875, 0.6875, 0.6875, 0.75, 0.6719, 0.75, 0.6602, 0.7461, 0.625, 0.6875, 0.6875, 0.6875, 0.6289, 0.7148, 0.625, 0.7031, 0.6875, 0.6875, 0.6406, 0.7344, 0.6328, 0.7266, 0.6289, 0.7148, 0.5312, 0.7031, 0.5469, 0.7031, 0.5469, 0.7188, 0.5312, 0.7188, 0.5312, 0.6875, 0.5469, 0.6875, 0.5469, 0.7031, 0.5312, 0.7031, 0.5469, 0.6875, 0.5625, 0.6875, 0.5625, 0.7031, 0.5469, 0.7031, 0.5, 0.7031, 0.5156, 0.7031, 0.5156, 0.7188, 0.5, 0.7188, 0.5, 0.6875, 0.5156, 0.6875, 0.5156, 0.7031, 0.5, 0.7031, 0.5156, 0.6875, 0.5312, 0.6875, 0.5312, 0.7031, 0.5156, 0.7031, 0.5, 0.7344, 0.5156, 0.7344, 0.5156, 0.75, 0.5, 0.75, 0.5, 0.7188, 0.5156, 0.7188, 0.5156, 0.7344, 0.5, 0.7344, 0.5156, 0.7188, 0.5312, 0.7188, 0.5312, 0.7344, 0.5156, 0.7344, 0.5312, 0.7344, 0.5469, 0.7344, 0.5469, 0.75, 0.5312, 0.75, 0.5312, 0.7188, 0.5469, 0.7188, 0.5469, 0.7344, 0.5312, 0.7344, 0.5469, 0.7188, 0.5625, 0.7188, 0.5625, 0.7344, 0.5469, 0.7344, 0.625, 0.7344, 0.6367, 0.7383, 0.6406, 0.75, 0.625, 0.75, 0.625, 0.7188, 0.6328, 0.7266, 0.6367, 0.7383, 0.625, 0.7344, 0.6328, 0.7266, 0.6406, 0.7344, 0.6484, 0.7422, 0.6367, 0.7383, 0.4688, 0.7969, 0.4844, 0.7969, 0.4844, 0.8125, 0.4688, 0.8125, 0.4688, 0.7812, 0.4844, 0.7812, 0.4844, 0.7969, 0.4688, 0.7969, 0.4844, 0.7812, 0.5, 0.7812, 0.5, 0.7969, 0.4844, 0.7969, 0.4062, 0.7969, 0.4219, 0.7969, 0.4219, 0.8125, 0.4062, 0.8125, 0.4062, 0.7812, 0.4219, 0.7812, 0.4219, 0.7969, 0.4062, 0.7969, 0.4219, 0.7812, 0.4375, 0.7812, 0.4375, 0.7969, 0.4219, 0.7969, 0.5938, 0.7969, 0.6094, 0.7969, 0.6094, 0.8125, 0.5938, 0.8125, 0.5938, 0.7812, 0.6094, 0.7812, 0.6094, 0.7969, 0.5938, 0.7969, 0.6094, 0.7812, 0.625, 0.7812, 0.625, 0.7969, 0.6094, 0.7969, 0.5312, 0.7969, 0.5469, 0.7969, 0.5469, 0.8125, 0.5312, 0.8125, 0.5312, 0.7812, 0.5469, 0.7812, 0.5469, 0.7969, 0.5312, 0.7969, 0.5469, 0.7812, 0.5625, 0.7812, 0.5625, 0.7969, 0.5469, 0.7969, 0.4062, 0.7344, 0.4219, 0.7344, 0.4219, 0.75, 0.4062, 0.75, 0.4062, 0.7188, 0.4219, 0.7188, 0.4219, 0.7344, 0.4062, 0.7344, 0.4219, 0.7188, 0.4375, 0.7188, 0.4375, 0.7344, 0.4219, 0.7344, 0.4688, 0.7344, 0.4844, 0.7344, 0.4844, 0.75, 0.4688, 0.75, 0.4688, 0.7188, 0.4844, 0.7188, 0.4844, 0.7344, 0.4688, 0.7344, 0.4844, 0.7188, 0.5, 0.7188, 0.5, 0.7344, 0.4844, 0.7344, 0.3594, 0.75, 0.3633, 0.7383, 0.375, 0.7344, 0.375, 0.75, 0.3438, 0.75, 0.3516, 0.7422, 0.3633, 0.7383, 0.3594, 0.75, 0.3516, 0.7422, 0.3594, 0.7344, 0.3672, 0.7266, 0.3633, 0.7383, 0.5938, 0.7344, 0.6094, 0.7344, 0.6094, 0.75, 0.5938, 0.75, 0.5938, 0.7188, 0.6094, 0.7188, 0.6094, 0.7344, 0.5938, 0.7344, 0.6094, 0.7188, 0.625, 0.7188, 0.625, 0.7344, 0.6094, 0.7344])
me_cube_003.use_remesh_fix_poles = True
me_cube_003.use_remesh_preserve_attributes = False
me_cube_003.use_mirror_vertex_groups = False
me_cube_003.update()

# ---- objects
ob_tiili2 = bpy.data.objects.new('tiili2', me_cube_003)

# ---- transforms, parenting, visibility, modifiers, constraints
ob_tiili2.location = (-0.1733, -0.0009079, -0.09213)
ob_tiili2.scale = (0.2882, 0.6695, 0.1849)
ob_tiili2.lineart.crease_threshold = 0.0

# ---- collection membership
col_collection.objects.link(ob_tiili2)

# ---- scene / render settings (as saved in the file)
scene.frame_start = 1; scene.frame_end = 250; scene.frame_set(1)
scene.render.engine = 'BLENDER_EEVEE_NEXT'
scene.cycles.use_denoising = False
scene.cycles.samples = 128
scene.cycles.sampling_pattern = 'TABULATED_SOBOL'
scene.cycles.use_adaptive_sampling = False
scene.cycles.use_light_tree = False
scene.view_settings.view_transform = 'Filmic'
bpy.context.view_layer.update()

# ---- added for rendering (the .blend has no active camera and no usable light): camera, sun
cam_auto = bpy.data.cameras.new('AutoCamera')
cam_auto.lens = 50.0
cam_auto.sensor_width = 36.0
cam_auto.clip_end = 1000.0
ob_auto_camera = bpy.data.objects.new('AutoCamera', cam_auto)
scene.collection.objects.link(ob_auto_camera)
ob_auto_camera.location = (1.2183, -1.67081, 1.02114)
ob_auto_camera.rotation_euler = (1.09748, -7.21219e-08, 0.694738)
scene.camera = ob_auto_camera
light_auto_sun = bpy.data.lights.new('AutoSun', 'SUN')
light_auto_sun.energy = 3.0
light_auto_sun.angle = 0.0523599
ob_auto_sun = bpy.data.objects.new('AutoSun', light_auto_sun)
scene.collection.objects.link(ob_auto_sun)
ob_auto_sun.rotation_euler = (0.872665, 0.174533, 0.523599)
bpy.context.view_layer.update()
